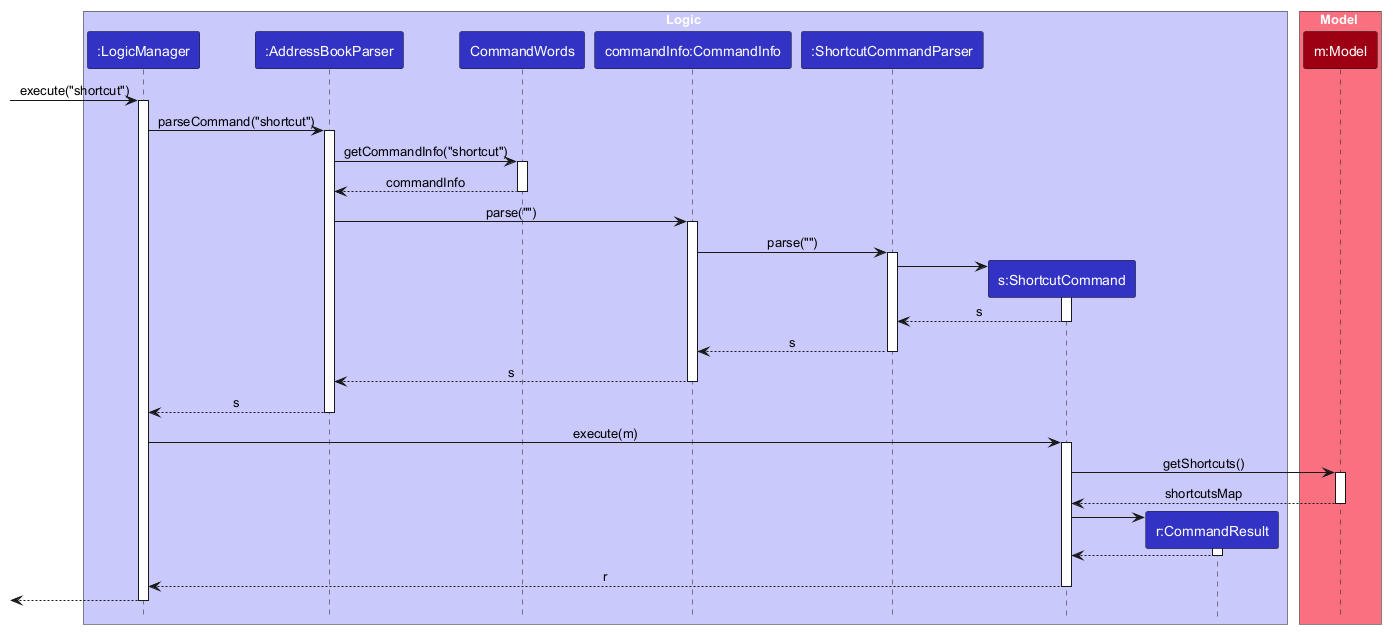

The diagram above was rendered by PlantUML. Its source (embedded in the PNG):
@startuml
!include style.puml
skinparam ArrowFontStyle plain

box Logic LOGIC_COLOR_T1
participant ":LogicManager" as LogicManager LOGIC_COLOR
participant ":AddressBookParser" as AddressBookParser LOGIC_COLOR
participant "CommandWords" as CommandWords LOGIC_COLOR
participant "commandInfo:CommandInfo" as CommandInfo LOGIC_COLOR
participant ":ShortcutCommandParser" as ShortcutCommandParser LOGIC_COLOR
participant "s:ShortcutCommand" as ShortcutCommand LOGIC_COLOR
participant "r:CommandResult" as CommandResult LOGIC_COLOR
end box

box Model MODEL_COLOR_T1
participant "m:Model" as Model MODEL_COLOR
end box

[-> LogicManager : execute("shortcut")
activate LogicManager

LogicManager -> AddressBookParser : parseCommand("shortcut")
activate AddressBookParser

AddressBookParser -> CommandWords : getCommandInfo("shortcut")
activate CommandWords

CommandWords --> AddressBookParser : commandInfo
deactivate CommandWords

AddressBookParser -> CommandInfo : parse("")
activate CommandInfo

CommandInfo -> ShortcutCommandParser : parse("")
activate ShortcutCommandParser

create ShortcutCommand
ShortcutCommandParser -> ShortcutCommand
activate ShortcutCommand

ShortcutCommand --> ShortcutCommandParser : s
deactivate ShortcutCommand

ShortcutCommandParser --> CommandInfo : s
deactivate ShortcutCommandParser

CommandInfo --> AddressBookParser : s
deactivate CommandInfo

AddressBookParser --> LogicManager : s
deactivate AddressBookParser

LogicManager -> ShortcutCommand : execute(m)
activate ShortcutCommand

ShortcutCommand -> Model : getShortcuts()
activate Model

Model --> ShortcutCommand : shortcutsMap
deactivate Model

create CommandResult
ShortcutCommand -> CommandResult
activate CommandResult

CommandResult --> ShortcutCommand
deactivate CommandResult

ShortcutCommand --> LogicManager : r
deactivate ShortcutCommand

[<--LogicManager
deactivate LogicManager
@enduml